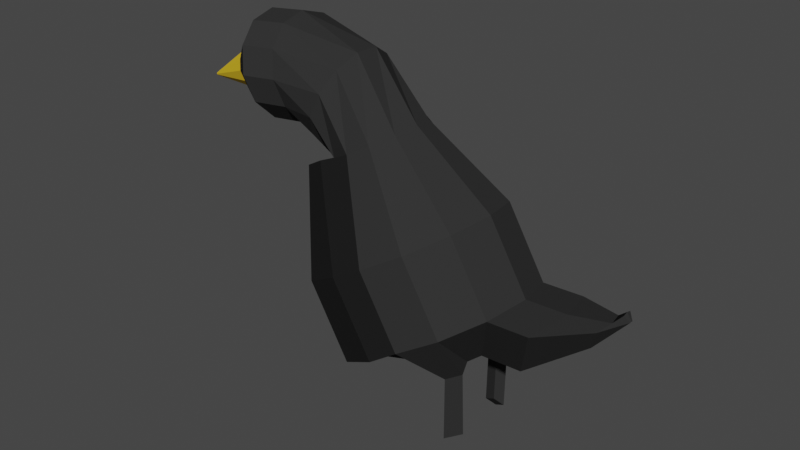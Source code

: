 # Source: Crow.blend  (saved by Blender 2.82.7; exported with 4.5.12 LTS)
import bpy
from mathutils import Matrix  # noqa: F401  (used for matrix-valued properties, if any)

bpy.ops.wm.read_factory_settings(use_empty=True)
scene = bpy.context.scene
scene.name = 'Scene'

# ---- collections
col_collection = bpy.data.collections.new('Collection'); scene.collection.children.link(col_collection)

# ---- materials (node trees are filled in below, after node groups)
mat_darkgraybody = bpy.data.materials.new('DarkGrayBody')
mat_darkgraybody.use_transparent_shadow = False
mat_black = bpy.data.materials.new('Black')
mat_black.use_transparent_shadow = False
mat_yellowbeak = bpy.data.materials.new('YellowBeak')
mat_yellowbeak.use_transparent_shadow = False

# ---- material node trees
mat_darkgraybody.use_nodes = True; mat_darkgraybody.node_tree.nodes.clear()
_N = mat_darkgraybody.node_tree.nodes; _L = mat_darkgraybody.node_tree.links
n0 = _N.new('ShaderNodeOutputMaterial'); n0.name = 'Material Output'; n0.location = (300, 300)
n1 = _N.new('ShaderNodeBsdfPrincipled'); n1.name = 'Principled BSDF'; n1.location = (10, 300)
n1.distribution = 'GGX'
n1.subsurface_method = 'BURLEY'
n1.inputs[0].default_value = (0.03106, 0.03106, 0.03106, 1.0)
n1.inputs[2].default_value = 1.0
n1.inputs[3].default_value = 1.45
n1.inputs[13].default_value = 0.0
n1.inputs[27].default_value = (0.0, 0.0, 0.0, 1.0)
n1.inputs[28].default_value = 1.0
_L.new(n1.outputs[0], n0.inputs[0])
n0.is_active_output = True
mat_black.use_nodes = True; mat_black.node_tree.nodes.clear()
_N = mat_black.node_tree.nodes; _L = mat_black.node_tree.links
n0 = _N.new('ShaderNodeOutputMaterial'); n0.name = 'Material Output'; n0.location = (300, 300)
n1 = _N.new('ShaderNodeBsdfPrincipled'); n1.name = 'Principled BSDF'; n1.location = (10, 300)
n1.distribution = 'GGX'
n1.subsurface_method = 'BURLEY'
n1.inputs[0].default_value = (0.009018, 0.009018, 0.009018, 1.0)
n1.inputs[2].default_value = 1.0
n1.inputs[3].default_value = 1.45
n1.inputs[13].default_value = 0.1686
n1.inputs[27].default_value = (0.0, 0.0, 0.0, 1.0)
n1.inputs[28].default_value = 1.0
_L.new(n1.outputs[0], n0.inputs[0])
n0.is_active_output = True
mat_yellowbeak.use_nodes = True; mat_yellowbeak.node_tree.nodes.clear()
_N = mat_yellowbeak.node_tree.nodes; _L = mat_yellowbeak.node_tree.links
n0 = _N.new('ShaderNodeOutputMaterial'); n0.name = 'Material Output'; n0.location = (300, 300)
n1 = _N.new('ShaderNodeBsdfPrincipled'); n1.name = 'Principled BSDF'; n1.location = (10, 300)
n1.distribution = 'GGX'
n1.subsurface_method = 'BURLEY'
n1.inputs[0].default_value = (0.8, 0.5238, 0.02044, 1.0)
n1.inputs[2].default_value = 0.8
n1.inputs[3].default_value = 1.45
n1.inputs[13].default_value = 0.2171
n1.inputs[27].default_value = (0.0, 0.0, 0.0, 1.0)
n1.inputs[28].default_value = 1.0
_L.new(n1.outputs[0], n0.inputs[0])
n0.is_active_output = True

# ---- world
world_world = bpy.data.worlds.new('World'); scene.world = world_world
world_world.use_nodes = True; world_world.node_tree.nodes.clear()
_N = world_world.node_tree.nodes; _L = world_world.node_tree.links
n0 = _N.new('ShaderNodeOutputWorld'); n0.name = 'World Output'; n0.location = (300, 300)
n1 = _N.new('ShaderNodeBackground'); n1.name = 'Background'; n1.location = (10, 300)
n1.inputs[0].default_value = (0.05088, 0.05088, 0.05088, 1.0)
_L.new(n1.outputs[0], n0.inputs[0])
n0.is_active_output = True
world_world.color = (0.05088, 0.05088, 0.05088)
world_world.use_sun_shadow = False
world_world.sun_shadow_jitter_overblur = 0.0

# ---- meshes
me_cylinder = bpy.data.meshes.new('Cylinder')
me_cylinder.from_pydata([(0.07002, 0.09127, 0.1656), (0.01937, 0.05, 0.2519), (0.1094, 0.07904, 0.1888), (0.04092, 0.0433, 0.2645), (0.1382, 0.04564, 0.2057), (0.0567, 0.025, 0.2738), (0.1487, 3.385e-09, 0.2119), (0.06248, -2.189e-09, 0.2772), (0.1382, -0.04564, 0.2057), (0.0567, -0.025, 0.2738), (0.1094, -0.07904, 0.1888), (0.04092, -0.0433, 0.2645), (0.07002, -0.09127, 0.1656), (0.01937, -0.05, 0.2519), (0.03068, -0.07904, 0.1425), (-0.002188, -0.0433, 0.2392), (0.001873, -0.04564, 0.1256), (-0.01797, -0.025, 0.2299), (-0.00867, -3.504e-08, 0.1194), (-0.02374, -2.324e-08, 0.2265), (0.001873, 0.04564, 0.1256), (-0.01797, 0.025, 0.2299), (0.03068, 0.07904, 0.1425), (-0.002188, 0.0433, 0.2392), (-0.01852, 0.05342, 0.2981), (-0.02926, 0.05181, 0.2728), (-0.008696, 0.04108, 0.3207), (-0.002412, 0.01808, 0.3344), (-0.001357, -0.009398, 0.3357), (-0.005813, -0.034, 0.3242), (-0.01459, -0.04914, 0.303), (-0.02533, -0.05075, 0.2777), (-0.03516, -0.03841, 0.2551), (-0.04144, -0.01542, 0.2413), (-0.04249, 0.01206, 0.24), (-0.03804, 0.03667, 0.2515), (-0.08061, 0.05546, 0.3268), (-0.07281, 0.06189, 0.2994), (-0.08624, 0.03566, 0.3475), (-0.08819, 0.007784, 0.356), (-0.08594, -0.02069, 0.3499), (-0.08009, -0.04213, 0.331), (-0.0722, -0.05079, 0.3042), (-0.0644, -0.04436, 0.2769), (-0.05877, -0.02455, 0.2562), (-0.05682, 0.003317, 0.2477), (-0.05907, 0.03179, 0.2538), (-0.06493, 0.05323, 0.2727), (-0.1163, 0.04937, 0.3245), (-0.1085, 0.05576, 0.2973), (-0.1219, 0.02969, 0.345), (-0.1238, 0.001997, 0.3534), (-0.1216, -0.02629, 0.3474), (-0.1157, -0.04759, 0.3286), (-0.1079, -0.0562, 0.3021), (-0.1002, -0.04981, 0.2749), (-0.09457, -0.03013, 0.2543), (-0.09263, -0.00244, 0.2459), (-0.09487, 0.02585, 0.2519), (-0.1007, 0.04715, 0.2707), (-0.1521, 0.01866, 0.2977), (-0.149, 0.02119, 0.287), (-0.1543, 0.01088, 0.3059), (-0.155, -6.582e-05, 0.3092), (-0.1542, -0.01125, 0.3068), (-0.1519, -0.01967, 0.2994), (-0.1488, -0.02307, 0.2889), (-0.1457, -0.02055, 0.2781), (-0.1435, -0.01277, 0.27), (-0.1427, -0.00182, 0.2667), (-0.1436, 0.009362, 0.269), (-0.1459, 0.01778, 0.2765), (-0.2069, -0.001768, 0.2683), (-0.2067, -0.001588, 0.2675), (-0.2071, -0.002322, 0.2689), (-0.2071, -0.003102, 0.2691), (-0.207, -0.003898, 0.2689), (-0.2069, -0.004498, 0.2684), (-0.2067, -0.00474, 0.2677), (-0.2064, -0.00456, 0.2669), (-0.2063, -0.004006, 0.2663), (-0.2062, -0.003227, 0.2661), (-0.2063, -0.00243, 0.2663), (-0.2065, -0.00183, 0.2668), (0.1125, 0.09127, 0.09334), (0.1519, 0.07904, 0.1165), (0.1807, 0.04564, 0.1334), (0.1912, 1.415e-09, 0.1396), (0.1807, -0.04564, 0.1334), (0.1519, -0.07904, 0.1165), (0.1125, -0.09127, 0.09334), (0.07316, -0.07904, 0.07022), (0.04436, -0.04564, 0.0533), (0.03382, -3.701e-08, 0.0471), (0.04436, 0.04564, 0.0533), (0.07316, 0.07904, 0.07022), (0.1335, 0.02848, 0.05765), (0.1458, 0.02467, 0.06486), (0.1547, 0.01424, 0.07015), (0.158, -6.819e-09, 0.07208), (0.1547, -0.01424, 0.07015), (0.1458, -0.02467, 0.06486), (0.1335, -0.02848, 0.05765), (0.1212, -0.02467, 0.05044), (0.1122, -0.01424, 0.04516), (0.1089, -1.881e-08, 0.04322), (0.1122, 0.01424, 0.04516), (0.1212, 0.02467, 0.05044), (0.03068, 0.07904, 0.1425), (0.07002, 0.09127, 0.1656), (0.07316, 0.07904, 0.07022), (0.1125, 0.09127, 0.09334), (0.06647, 0.115, 0.166), (0.01582, 0.07369, 0.2523), (-0.005739, 0.067, 0.2396), (0.02713, 0.1027, 0.1429), (0.02713, 0.1027, 0.1429), (0.06647, 0.115, 0.166), (0.06961, 0.1027, 0.0706), (0.109, 0.115, 0.09372), (0.01075, -0.07598, 0.2528), (0.06141, -0.1172, 0.1666), (0.02206, -0.105, 0.1435), (-0.0108, -0.06928, 0.2401), (0.1039, -0.1172, 0.09426), (0.06455, -0.105, 0.07115), (0.1395, 0.04938, 0.05153), (0.1789, 0.03715, 0.07465), (0.1408, 0.03584, 0.04902), (0.1531, 0.03203, 0.05624), (0.1337, 0.02672, -0.01164), (0.146, 0.0229, -0.004424), (0.1411, 0.03408, -0.02027), (0.1533, 0.03026, -0.01305), (0.1125, -0.09127, 0.09334), (0.07316, -0.07904, 0.07022), (0.1335, -0.02848, 0.05765), (0.1212, -0.02467, 0.05044), (0.1519, -0.03996, 0.06066), (0.135, -0.04522, 0.0507), (0.1456, -0.03398, 0.05842), (0.1403, -0.03562, 0.05531), (0.1543, -0.03962, -0.007706), (0.1354, -0.04548, -0.01877), (0.1473, -0.03297, -0.01019), (0.1414, -0.0348, -0.01365), (0.2251, 0.04564, 0.135), (0.2357, 2.535e-09, 0.1412), (0.2251, -0.04564, 0.135), (0.1992, 0.01424, 0.07174), (0.2025, -5.7e-09, 0.07367), (0.1992, -0.01424, 0.07174), (0.2705, 0.02917, 0.1404), (0.2749, 0.01004, 0.143), (0.2705, -0.009092, 0.1404), (0.2596, 0.01601, 0.1138), (0.261, 0.01004, 0.1147), (0.2596, 0.00407, 0.1138), (0.288, 0.01563, 0.1583), (0.288, 0.01004, 0.1598), (0.288, 0.004449, 0.1583), (0.293, 0.01178, 0.1516), (0.293, 0.01004, 0.152), (0.293, 0.008296, 0.1516)], [], [(0, 1, 3, 2), (2, 3, 5, 4), (4, 5, 7, 6), (6, 7, 9, 8), (8, 9, 11, 10), (10, 11, 13, 12), (12, 13, 120, 121), (14, 15, 17, 16), (16, 17, 19, 18), (18, 19, 21, 20), (7, 5, 26, 27), (20, 21, 23, 22), (110, 108, 116, 118), (16, 18, 93, 92), (31, 30, 42, 43), (23, 21, 34, 35), (5, 3, 24, 26), (21, 19, 33, 34), (19, 17, 32, 33), (17, 15, 31, 32), (15, 13, 30, 31), (13, 11, 29, 30), (11, 9, 28, 29), (9, 7, 27, 28), (1, 23, 35, 25), (3, 1, 25, 24), (43, 42, 54, 55), (28, 27, 39, 40), (35, 34, 46, 47), (24, 25, 37, 36), (32, 31, 43, 44), (29, 28, 40, 41), (25, 35, 47, 37), (26, 24, 36, 38), (33, 32, 44, 45), (30, 29, 41, 42), (27, 26, 38, 39), (34, 33, 45, 46), (58, 57, 69, 70), (40, 39, 51, 52), (47, 46, 58, 59), (36, 37, 49, 48), (44, 43, 55, 56), (41, 40, 52, 53), (37, 47, 59, 49), (38, 36, 48, 50), (45, 44, 56, 57), (42, 41, 53, 54), (39, 38, 50, 51), (46, 45, 57, 58), (63, 62, 74, 75), (55, 54, 66, 67), (52, 51, 63, 64), (59, 58, 70, 71), (48, 49, 61, 60), (56, 55, 67, 68), (53, 52, 64, 65), (49, 59, 71, 61), (50, 48, 60, 62), (57, 56, 68, 69), (54, 53, 65, 66), (51, 50, 62, 63), (72, 73, 83, 82, 81, 80, 79, 78, 77, 76, 75, 74), (70, 69, 81, 82), (67, 66, 78, 79), (64, 63, 75, 76), (71, 70, 82, 83), (60, 61, 73, 72), (68, 67, 79, 80), (65, 64, 76, 77), (61, 71, 83, 73), (62, 60, 72, 74), (69, 68, 80, 81), (66, 65, 77, 78), (102, 101, 140, 141), (14, 16, 92, 91), (13, 15, 123, 120), (10, 12, 90, 89), (8, 10, 89, 88), (6, 8, 88, 87), (95, 22, 108, 110), (0, 2, 85, 84), (4, 6, 87, 86), (20, 22, 95, 94), (2, 4, 86, 85), (18, 20, 94, 93), (96, 97, 98, 99, 100, 101, 102, 103, 104, 105, 106, 107), (87, 88, 148, 147), (93, 94, 106, 105), (91, 103, 137, 135), (100, 99, 150, 151), (94, 95, 107, 106), (85, 97, 129, 127), (91, 92, 104, 103), (88, 89, 101, 100), (95, 84, 96, 107), (85, 86, 98, 97), (92, 93, 105, 104), (22, 23, 114, 115), (22, 0, 109, 108), (0, 84, 111, 109), (84, 95, 110, 111), (115, 114, 113, 112), (116, 117, 119, 118), (111, 110, 118, 119), (0, 22, 115, 112), (109, 111, 119, 117), (108, 109, 117, 116), (1, 0, 112, 113), (23, 1, 113, 114), (121, 120, 123, 122), (121, 122, 125, 124), (14, 91, 125, 122), (15, 14, 122, 123), (91, 90, 124, 125), (90, 12, 121, 124), (126, 127, 129, 128), (128, 129, 133, 132), (96, 84, 126, 128), (84, 85, 127, 126), (131, 130, 132, 133), (97, 96, 130, 131), (96, 128, 132, 130), (129, 97, 131, 133), (134, 135, 137, 136), (102, 90, 134, 136), (103, 102, 136, 137), (90, 91, 135, 134), (138, 139, 143, 142), (89, 90, 139, 138), (90, 102, 141, 139), (101, 89, 138, 140), (142, 143, 145, 144), (140, 138, 142, 144), (141, 140, 144, 145), (139, 141, 145, 143), (150, 149, 155, 156), (148, 151, 157, 154), (88, 100, 151, 148), (98, 86, 146, 149), (99, 98, 149, 150), (86, 87, 147, 146), (157, 156, 162, 163), (155, 152, 158, 161), (146, 147, 153, 152), (149, 146, 152, 155), (151, 150, 156, 157), (147, 148, 154, 153), (158, 159, 162, 161), (159, 160, 163, 162), (153, 154, 160, 159), (154, 157, 163, 160), (156, 155, 161, 162), (152, 153, 159, 158)])
me_cylinder.polygons.foreach_set('material_index', [0, 0, 0, 0, 0, 0, 1, 0, 0, 0, 0, 0, 1, 0, 0, 0, 0, 0, 0, 0, 0, 0, 0, 0, 0, 0, 0, 0, 0, 0, 0, 0, 0, 0, 0, 0, 0, 0, 0, 0, 0, 0, 0, 0, 0, 0, 0, 0, 0, 0, 2, 0, 0, 0, 0, 0, 0, 0, 0, 0, 0, 0, 2, 2, 2, 2, 2, 2, 2, 2, 2, 2, 2, 2, 0, 0, 1, 0, 0, 0, 0, 0, 0, 0, 0, 0, 0, 0, 0, 0, 0, 0, 0, 0, 0, 0, 0, 0, 1, 0, 0, 0, 1, 1, 1, 1, 1, 1, 1, 1, 1, 1, 1, 1, 1, 1, 0, 0, 0, 0, 0, 0, 0, 0, 0, 0, 0, 0, 0, 0, 0, 0, 0, 0, 0, 0, 0, 0, 0, 0, 0, 0, 0, 0, 0, 0, 0, 0, 0, 0, 0, 0, 0, 0])
_uv = me_cylinder.uv_layers.new(name='UVMap')
_uv.uv.foreach_set('vector', [1.0, 0.5, 1.0, 1.0, 0.9167, 1.0, 0.9167, 0.5, 0.9167, 0.5, 0.9167, 1.0, 0.8333, 1.0, 0.8333, 0.5, 0.8333, 0.5, 0.8333, 1.0, 0.75, 1.0, 0.75, 0.5, 0.75, 0.5, 0.75, 1.0, 0.6667, 1.0, 0.6667, 0.5, 0.6667, 0.5, 0.6667, 1.0, 0.5833, 1.0, 0.5833, 0.5, 0.5833, 0.5, 0.5833, 1.0, 0.5, 1.0, 0.5, 0.5, 0.5, 0.5, 0.5, 1.0, 0.5, 1.0, 0.5, 0.5, 0.4167, 0.5, 0.4167, 1.0, 0.3333, 1.0, 0.3333, 0.5, 0.3333, 0.5, 0.3333, 1.0, 0.25, 1.0, 0.25, 0.5, 0.25, 0.5, 0.25, 1.0, 0.1667, 1.0, 0.1667, 0.5, 0.75, 1.0, 0.8333, 1.0, 0.8333, 1.0, 0.75, 1.0, 0.1667, 0.5, 0.1667, 1.0, 0.08333, 1.0, 0.08333, 0.5, 0.08333, 0.5, 0.08333, 0.5, 0.08333, 0.5, 0.08333, 0.5, 0.3333, 0.5, 0.25, 0.5, 0.25, 0.5, 0.3333, 0.5, 0.4167, 1.0, 0.5, 1.0, 0.5, 1.0, 0.4167, 1.0, 0.08333, 1.0, 0.1667, 1.0, 0.1667, 1.0, 0.08333, 1.0, 0.8333, 1.0, 0.9167, 1.0, 0.9167, 1.0, 0.8333, 1.0, 0.1667, 1.0, 0.25, 1.0, 0.25, 1.0, 0.1667, 1.0, 0.25, 1.0, 0.3333, 1.0, 0.3333, 1.0, 0.25, 1.0, 0.3333, 1.0, 0.4167, 1.0, 0.4167, 1.0, 0.3333, 1.0, 0.4167, 1.0, 0.5, 1.0, 0.5, 1.0, 0.4167, 1.0, 0.5, 1.0, 0.5833, 1.0, 0.5833, 1.0, 0.5, 1.0, 0.5833, 1.0, 0.6667, 1.0, 0.6667, 1.0, 0.5833, 1.0, 0.6667, 1.0, 0.75, 1.0, 0.75, 1.0, 0.6667, 1.0, 7.451e-08, 1.0, 0.08333, 1.0, 0.08333, 1.0, 7.451e-08, 1.0, 0.9167, 1.0, 1.0, 1.0, 1.0, 1.0, 0.9167, 1.0, 0.4167, 1.0, 0.5, 1.0, 0.5, 1.0, 0.4167, 1.0, 0.6667, 1.0, 0.75, 1.0, 0.75, 1.0, 0.6667, 1.0, 0.08333, 1.0, 0.1667, 1.0, 0.1667, 1.0, 0.08333, 1.0, 0.9167, 1.0, 1.0, 1.0, 1.0, 1.0, 0.9167, 1.0, 0.3333, 1.0, 0.4167, 1.0, 0.4167, 1.0, 0.3333, 1.0, 0.5833, 1.0, 0.6667, 1.0, 0.6667, 1.0, 0.5833, 1.0, 7.451e-08, 1.0, 0.08333, 1.0, 0.08333, 1.0, 7.451e-08, 1.0, 0.8333, 1.0, 0.9167, 1.0, 0.9167, 1.0, 0.8333, 1.0, 0.25, 1.0, 0.3333, 1.0, 0.3333, 1.0, 0.25, 1.0, 0.5, 1.0, 0.5833, 1.0, 0.5833, 1.0, 0.5, 1.0, 0.75, 1.0, 0.8333, 1.0, 0.8333, 1.0, 0.75, 1.0, 0.1667, 1.0, 0.25, 1.0, 0.25, 1.0, 0.1667, 1.0, 0.1667, 1.0, 0.25, 1.0, 0.25, 1.0, 0.1667, 1.0, 0.6667, 1.0, 0.75, 1.0, 0.75, 1.0, 0.6667, 1.0, 0.08333, 1.0, 0.1667, 1.0, 0.1667, 1.0, 0.08333, 1.0, 0.9167, 1.0, 1.0, 1.0, 1.0, 1.0, 0.9167, 1.0, 0.3333, 1.0, 0.4167, 1.0, 0.4167, 1.0, 0.3333, 1.0, 0.5833, 1.0, 0.6667, 1.0, 0.6667, 1.0, 0.5833, 1.0, 7.451e-08, 1.0, 0.08333, 1.0, 0.08333, 1.0, 7.451e-08, 1.0, 0.8333, 1.0, 0.9167, 1.0, 0.9167, 1.0, 0.8333, 1.0, 0.25, 1.0, 0.3333, 1.0, 0.3333, 1.0, 0.25, 1.0, 0.5, 1.0, 0.5833, 1.0, 0.5833, 1.0, 0.5, 1.0, 0.75, 1.0, 0.8333, 1.0, 0.8333, 1.0, 0.75, 1.0, 0.1667, 1.0, 0.25, 1.0, 0.25, 1.0, 0.1667, 1.0, 0.75, 1.0, 0.8333, 1.0, 0.8333, 1.0, 0.75, 1.0, 0.4167, 1.0, 0.5, 1.0, 0.5, 1.0, 0.4167, 1.0, 0.6667, 1.0, 0.75, 1.0, 0.75, 1.0, 0.6667, 1.0, 0.08333, 1.0, 0.1667, 1.0, 0.1667, 1.0, 0.08333, 1.0, 0.9167, 1.0, 1.0, 1.0, 1.0, 1.0, 0.9167, 1.0, 0.3333, 1.0, 0.4167, 1.0, 0.4167, 1.0, 0.3333, 1.0, 0.5833, 1.0, 0.6667, 1.0, 0.6667, 1.0, 0.5833, 1.0, 7.451e-08, 1.0, 0.08333, 1.0, 0.08333, 1.0, 7.451e-08, 1.0, 0.8333, 1.0, 0.9167, 1.0, 0.9167, 1.0, 0.8333, 1.0, 0.25, 1.0, 0.3333, 1.0, 0.3333, 1.0, 0.25, 1.0, 0.5, 1.0, 0.5833, 1.0, 0.5833, 1.0, 0.5, 1.0, 0.75, 1.0, 0.8333, 1.0, 0.8333, 1.0, 0.75, 1.0, 0.37, 0.4578, 0.25, 0.49, 0.13, 0.4578, 0.04215, 0.37, 0.01, 0.25, 0.04215, 0.13, 0.13, 0.04215, 0.25, 0.01, 0.37, 0.04215, 0.4578, 0.13, 0.49, 0.25, 0.4578, 0.37, 0.1667, 1.0, 0.25, 1.0, 0.25, 1.0, 0.1667, 1.0, 0.4167, 1.0, 0.5, 1.0, 0.5, 1.0, 0.4167, 1.0, 0.6667, 1.0, 0.75, 1.0, 0.75, 1.0, 0.6667, 1.0, 0.08333, 1.0, 0.1667, 1.0, 0.1667, 1.0, 0.08333, 1.0, 0.9167, 1.0, 1.0, 1.0, 1.0, 1.0, 0.9167, 1.0, 0.3333, 1.0, 0.4167, 1.0, 0.4167, 1.0, 0.3333, 1.0, 0.5833, 1.0, 0.6667, 1.0, 0.6667, 1.0, 0.5833, 1.0, 7.451e-08, 1.0, 0.08333, 1.0, 0.08333, 1.0, 7.451e-08, 1.0, 0.8333, 1.0, 0.9167, 1.0, 0.9167, 1.0, 0.8333, 1.0, 0.25, 1.0, 0.3333, 1.0, 0.3333, 1.0, 0.25, 1.0, 0.5, 1.0, 0.5833, 1.0, 0.5833, 1.0, 0.5, 1.0, 0.75, 0.01, 0.87, 0.04215, 0.87, 0.04215, 0.75, 0.01, 0.4167, 0.5, 0.3333, 0.5, 0.3333, 0.5, 0.4167, 0.5, 0.5, 1.0, 0.4167, 1.0, 0.4167, 1.0, 0.5, 1.0, 0.5833, 0.5, 0.5, 0.5, 0.5, 0.5, 0.5833, 0.5, 0.6667, 0.5, 0.5833, 0.5, 0.5833, 0.5, 0.6667, 0.5, 0.75, 0.5, 0.6667, 0.5, 0.6667, 0.5, 0.75, 0.5, 0.08333, 0.5, 0.08333, 0.5, 0.08333, 0.5, 0.08333, 0.5, 1.0, 0.5, 0.9167, 0.5, 0.9167, 0.5, 1.0, 0.5, 0.8333, 0.5, 0.75, 0.5, 0.75, 0.5, 0.8333, 0.5, 0.1667, 0.5, 0.08333, 0.5, 0.08333, 0.5, 0.1667, 0.5, 0.9167, 0.5, 0.8333, 0.5, 0.8333, 0.5, 0.9167, 0.5, 0.25, 0.5, 0.1667, 0.5, 0.1667, 0.5, 0.25, 0.5, 0.75, 0.49, 0.87, 0.4578, 0.9578, 0.37, 0.99, 0.25, 0.9578, 0.13, 0.87, 0.04215, 0.75, 0.01, 0.63, 0.04215, 0.5422, 0.13, 0.51, 0.25, 0.5422, 0.37, 0.63, 0.4578, 0.75, 0.5, 0.6667, 0.5, 0.6667, 0.5, 0.75, 0.5, 0.25, 0.5, 0.1667, 0.5, 0.1667, 0.5, 0.25, 0.5, 0.4167, 0.5, 0.4167, 0.5, 0.4167, 0.5, 0.4167, 0.5, 0.9578, 0.13, 0.99, 0.25, 0.99, 0.25, 0.9578, 0.13, 0.1667, 0.5, 0.08333, 0.5, 0.08333, 0.5, 0.1667, 0.5, 0.9167, 0.5, 0.9167, 0.5, 0.9167, 0.5, 0.9167, 0.5, 0.4167, 0.5, 0.3333, 0.5, 0.3333, 0.5, 0.4167, 0.5, 0.6667, 0.5, 0.5833, 0.5, 0.5833, 0.5, 0.6667, 0.5, 0.08333, 0.5, 7.451e-08, 0.5, 7.451e-08, 0.5, 0.08333, 0.5, 0.9167, 0.5, 0.8333, 0.5, 0.8333, 0.5, 0.9167, 0.5, 0.3333, 0.5, 0.25, 0.5, 0.25, 0.5, 0.3333, 0.5, 0.08333, 0.5, 0.08333, 1.0, 0.08333, 1.0, 0.08333, 0.5, 0.08333, 0.5, 7.451e-08, 0.5, 7.451e-08, 0.5, 0.08333, 0.5, 1.0, 0.5, 1.0, 0.5, 1.0, 0.5, 1.0, 0.5, 7.451e-08, 0.5, 0.08333, 0.5, 0.08333, 0.5, 7.451e-08, 0.5, 0.08333, 0.5, 0.08333, 1.0, 7.451e-08, 1.0, 7.451e-08, 0.5, 0.08333, 0.5, 7.451e-08, 0.5, 7.451e-08, 0.5, 0.08333, 0.5, 7.451e-08, 0.5, 0.08333, 0.5, 0.08333, 0.5, 7.451e-08, 0.5, 7.451e-08, 0.5, 0.08333, 0.5, 0.08333, 0.5, 7.451e-08, 0.5, 1.0, 0.5, 1.0, 0.5, 1.0, 0.5, 1.0, 0.5, 0.08333, 0.5, 7.451e-08, 0.5, 7.451e-08, 0.5, 0.08333, 0.5, 1.0, 1.0, 1.0, 0.5, 1.0, 0.5, 1.0, 1.0, 0.08333, 1.0, 7.451e-08, 1.0, 7.451e-08, 1.0, 0.08333, 1.0, 0.5, 0.5, 0.5, 1.0, 0.4167, 1.0, 0.4167, 0.5, 0.5, 0.5, 0.4167, 0.5, 0.4167, 0.5, 0.5, 0.5, 0.4167, 0.5, 0.4167, 0.5, 0.4167, 0.5, 0.4167, 0.5, 0.4167, 1.0, 0.4167, 0.5, 0.4167, 0.5, 0.4167, 1.0, 0.4167, 0.5, 0.5, 0.5, 0.5, 0.5, 0.4167, 0.5, 0.5, 0.5, 0.5, 0.5, 0.5, 0.5, 0.5, 0.5, 1.0, 0.5, 0.9167, 0.5, 0.9167, 0.5, 1.0, 0.5, 1.0, 0.5, 0.9167, 0.5, 0.9167, 0.5, 1.0, 0.5, 7.451e-08, 0.5, 7.451e-08, 0.5, 7.451e-08, 0.5, 7.451e-08, 0.5, 1.0, 0.5, 0.9167, 0.5, 0.9167, 0.5, 1.0, 0.5, 0.87, 0.4578, 0.75, 0.49, 0.75, 0.49, 0.87, 0.4578, 0.87, 0.4578, 0.75, 0.49, 0.75, 0.49, 0.87, 0.4578, 7.451e-08, 0.5, 7.451e-08, 0.5, 7.451e-08, 0.5, 7.451e-08, 0.5, 0.9167, 0.5, 0.9167, 0.5, 0.9167, 0.5, 0.9167, 0.5, 0.5, 0.5, 0.4167, 0.5, 0.4167, 0.5, 0.5, 0.5, 0.5, 0.5, 0.5, 0.5, 0.5, 0.5, 0.5, 0.5, 0.63, 0.04215, 0.75, 0.01, 0.75, 0.01, 0.63, 0.04215, 0.5, 0.5, 0.4167, 0.5, 0.4167, 0.5, 0.5, 0.5, 0.5833, 0.5, 0.5, 0.5, 0.5, 0.5, 0.5833, 0.5, 0.5833, 0.5, 0.5, 0.5, 0.5, 0.5, 0.5833, 0.5, 0.5, 0.5, 0.5, 0.5, 0.5, 0.5, 0.5, 0.5, 0.5833, 0.5, 0.5833, 0.5, 0.5833, 0.5, 0.5833, 0.5, 0.5833, 0.5, 0.5, 0.5, 0.5, 0.5, 0.5833, 0.5, 0.5833, 0.5, 0.5833, 0.5, 0.5833, 0.5, 0.5833, 0.5, 0.75, 0.01, 0.87, 0.04215, 0.87, 0.04215, 0.75, 0.01, 0.5, 0.5, 0.5, 0.5, 0.5, 0.5, 0.5, 0.5, 0.99, 0.25, 0.9578, 0.37, 0.9578, 0.37, 0.99, 0.25, 0.6667, 0.5, 0.6667, 0.5, 0.6667, 0.5, 0.6667, 0.5, 0.6667, 0.5, 0.6667, 0.5, 0.6667, 0.5, 0.6667, 0.5, 0.8333, 0.5, 0.8333, 0.5, 0.8333, 0.5, 0.8333, 0.5, 0.99, 0.25, 0.9578, 0.37, 0.9578, 0.37, 0.99, 0.25, 0.8333, 0.5, 0.75, 0.5, 0.75, 0.5, 0.8333, 0.5, 0.9578, 0.13, 0.99, 0.25, 0.99, 0.25, 0.9578, 0.13, 0.8333, 0.5, 0.8333, 0.5, 0.8333, 0.5, 0.8333, 0.5, 0.8333, 0.5, 0.75, 0.5, 0.75, 0.5, 0.8333, 0.5, 0.8333, 0.5, 0.8333, 0.5, 0.8333, 0.5, 0.8333, 0.5, 0.9578, 0.13, 0.99, 0.25, 0.99, 0.25, 0.9578, 0.13, 0.75, 0.5, 0.6667, 0.5, 0.6667, 0.5, 0.75, 0.5, 0.8333, 0.5, 0.75, 0.5, 0.75, 0.5, 0.8333, 0.5, 0.75, 0.5, 0.6667, 0.5, 0.6667, 0.5, 0.75, 0.5, 0.75, 0.5, 0.6667, 0.5, 0.6667, 0.5, 0.75, 0.5, 0.6667, 0.5, 0.6667, 0.5, 0.6667, 0.5, 0.6667, 0.5, 0.99, 0.25, 0.9578, 0.37, 0.9578, 0.37, 0.99, 0.25, 0.8333, 0.5, 0.75, 0.5, 0.75, 0.5, 0.8333, 0.5])
me_cylinder.materials.append(mat_darkgraybody)
me_cylinder.materials.append(mat_black)
me_cylinder.materials.append(mat_yellowbeak)
me_cylinder.use_remesh_fix_poles = True
me_cylinder.use_remesh_preserve_attributes = False
me_cylinder.use_mirror_vertex_groups = False
me_cylinder.update()

# ---- objects
ob_cylinder = bpy.data.objects.new('Cylinder', me_cylinder)

# ---- transforms, parenting, visibility, modifiers, constraints
ob_cylinder.location = (0.0, 0.0, 0.0)
ob_cylinder.lineart.crease_threshold = 0.0

# ---- collection membership
col_collection.objects.link(ob_cylinder)

# ---- scene / render settings (as saved in the file)
scene.frame_start = 1; scene.frame_end = 250; scene.frame_set(1)
scene.render.engine = 'BLENDER_EEVEE_NEXT'
scene.cycles.use_denoising = False
scene.cycles.samples = 128
scene.cycles.sampling_pattern = 'TABULATED_SOBOL'
scene.cycles.use_adaptive_sampling = False
scene.cycles.use_light_tree = False
scene.view_settings.view_transform = 'Filmic'
bpy.context.view_layer.update()

# ---- added for rendering (the .blend has no active camera and no usable light): camera, sun
cam_auto = bpy.data.cameras.new('AutoCamera')
cam_auto.lens = 50.0
cam_auto.sensor_width = 36.0
cam_auto.clip_end = 1000.0
ob_auto_camera = bpy.data.objects.new('AutoCamera', cam_auto)
scene.collection.objects.link(ob_auto_camera)
ob_auto_camera.location = (0.66052, -0.742243, 0.661911)
ob_auto_camera.rotation_euler = (1.09748, -7.21219e-08, 0.694738)
scene.camera = ob_auto_camera
light_auto_sun = bpy.data.lights.new('AutoSun', 'SUN')
light_auto_sun.energy = 3.0
light_auto_sun.angle = 0.0523599
ob_auto_sun = bpy.data.objects.new('AutoSun', light_auto_sun)
scene.collection.objects.link(ob_auto_sun)
ob_auto_sun.rotation_euler = (0.872665, 0.174533, 0.523599)
bpy.context.view_layer.update()
